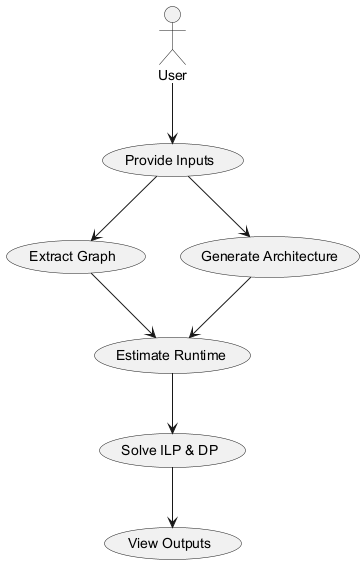

The diagram above was rendered by PlantUML. Its source (embedded in the PNG):
@startuml
actor "User"

usecase "Provide Inputs" as UC1
usecase "Extract Graph" as UC2
usecase "Generate Architecture" as UC3
usecase "Estimate Runtime" as UC4
usecase "Solve ILP & DP" as UC5
usecase "View Outputs" as UC6

User --> UC1
UC1 --> UC2
UC1 --> UC3
UC2 --> UC4
UC3 --> UC4
UC4 --> UC5
UC5 --> UC6

@enduml